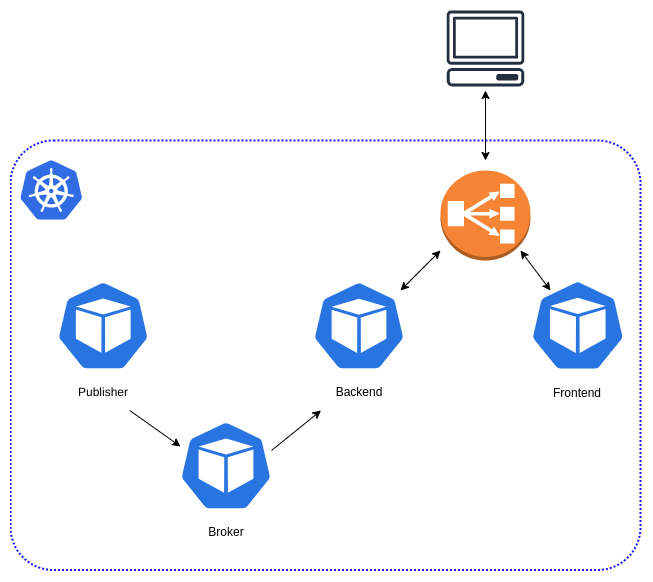

The diagram above was exported from draw.io. Its source (the exported page's mxGraphModel, read from the mxfile embedded in the PNG):
<mxGraphModel dx="2243" dy="1187" grid="1" gridSize="10" guides="1" tooltips="1" connect="1" arrows="1" fold="1" page="1" pageScale="1" pageWidth="850" pageHeight="1100" math="0" shadow="0">
  <root>
    <mxCell id="0" />
    <mxCell id="1" parent="0" />
    <mxCell id="fkt6S2HjGsQ8nsvMSzdi-3" value="" style="rounded=1;arcSize=10;dashed=1;fillColor=none;gradientColor=none;dashPattern=1 1;strokeWidth=2;strokeColor=#1717FF;" vertex="1" parent="1">
      <mxGeometry x="52" y="240" width="630" height="429.5" as="geometry" />
    </mxCell>
    <mxCell id="fkt6S2HjGsQ8nsvMSzdi-1" value="" style="aspect=fixed;html=1;points=[];align=center;image;fontSize=12;image=img/lib/mscae/Kubernetes.svg;" vertex="1" parent="1">
      <mxGeometry x="62" y="260" width="62.5" height="60" as="geometry" />
    </mxCell>
    <mxCell id="fkt6S2HjGsQ8nsvMSzdi-7" value="" style="group" vertex="1" connectable="0" parent="1">
      <mxGeometry x="207.5" y="520" width="120" height="130" as="geometry" />
    </mxCell>
    <mxCell id="fkt6S2HjGsQ8nsvMSzdi-5" value="" style="html=1;dashed=0;whitespace=wrap;fillColor=#2875E2;strokeColor=#ffffff;points=[[0.005,0.63,0],[0.1,0.2,0],[0.9,0.2,0],[0.5,0,0],[0.995,0.63,0],[0.72,0.99,0],[0.5,1,0],[0.28,0.99,0]];shape=mxgraph.kubernetes.icon;prIcon=pod" vertex="1" parent="fkt6S2HjGsQ8nsvMSzdi-7">
      <mxGeometry width="120" height="90.43478260869566" as="geometry" />
    </mxCell>
    <mxCell id="fkt6S2HjGsQ8nsvMSzdi-6" value="Broker" style="text;html=1;strokeColor=none;fillColor=none;align=center;verticalAlign=middle;whiteSpace=wrap;rounded=0;" vertex="1" parent="fkt6S2HjGsQ8nsvMSzdi-7">
      <mxGeometry x="12" y="92.31884057971014" width="96" height="37.68115942028986" as="geometry" />
    </mxCell>
    <mxCell id="fkt6S2HjGsQ8nsvMSzdi-8" value="" style="group" vertex="1" connectable="0" parent="1">
      <mxGeometry x="340.5" y="380.25" width="120" height="129.75" as="geometry" />
    </mxCell>
    <mxCell id="fkt6S2HjGsQ8nsvMSzdi-9" value="" style="html=1;dashed=0;whitespace=wrap;fillColor=#2875E2;strokeColor=#ffffff;points=[[0.005,0.63,0],[0.1,0.2,0],[0.9,0.2,0],[0.5,0,0],[0.995,0.63,0],[0.72,0.99,0],[0.5,1,0],[0.28,0.99,0]];shape=mxgraph.kubernetes.icon;prIcon=pod" vertex="1" parent="fkt6S2HjGsQ8nsvMSzdi-8">
      <mxGeometry width="120" height="90.26086956521739" as="geometry" />
    </mxCell>
    <mxCell id="fkt6S2HjGsQ8nsvMSzdi-10" value="Backend" style="text;html=1;strokeColor=none;fillColor=none;align=center;verticalAlign=middle;whiteSpace=wrap;rounded=0;" vertex="1" parent="fkt6S2HjGsQ8nsvMSzdi-8">
      <mxGeometry x="12" y="92.14130434782608" width="96" height="37.608695652173914" as="geometry" />
    </mxCell>
    <mxCell id="fkt6S2HjGsQ8nsvMSzdi-11" value="" style="group" vertex="1" connectable="0" parent="1">
      <mxGeometry x="556.5" y="379" width="125.5" height="132" as="geometry" />
    </mxCell>
    <mxCell id="fkt6S2HjGsQ8nsvMSzdi-12" value="" style="html=1;dashed=0;whitespace=wrap;fillColor=#2875E2;strokeColor=#ffffff;points=[[0.005,0.63,0],[0.1,0.2,0],[0.9,0.2,0],[0.5,0,0],[0.995,0.63,0],[0.72,0.99,0],[0.5,1,0],[0.28,0.99,0]];shape=mxgraph.kubernetes.icon;prIcon=pod" vertex="1" parent="fkt6S2HjGsQ8nsvMSzdi-11">
      <mxGeometry width="125.5" height="91.82608695652175" as="geometry" />
    </mxCell>
    <mxCell id="fkt6S2HjGsQ8nsvMSzdi-13" value="Frontend" style="text;html=1;strokeColor=none;fillColor=none;align=center;verticalAlign=middle;whiteSpace=wrap;rounded=0;" vertex="1" parent="fkt6S2HjGsQ8nsvMSzdi-11">
      <mxGeometry x="12.55" y="93.73913043478261" width="100.4" height="38.26086956521739" as="geometry" />
    </mxCell>
    <mxCell id="fkt6S2HjGsQ8nsvMSzdi-14" value="" style="group" vertex="1" connectable="0" parent="1">
      <mxGeometry x="82" y="380" width="125.5" height="130" as="geometry" />
    </mxCell>
    <mxCell id="fkt6S2HjGsQ8nsvMSzdi-15" value="" style="html=1;dashed=0;whitespace=wrap;fillColor=#2875E2;strokeColor=#ffffff;points=[[0.005,0.63,0],[0.1,0.2,0],[0.9,0.2,0],[0.5,0,0],[0.995,0.63,0],[0.72,0.99,0],[0.5,1,0],[0.28,0.99,0]];shape=mxgraph.kubernetes.icon;prIcon=pod" vertex="1" parent="fkt6S2HjGsQ8nsvMSzdi-14">
      <mxGeometry width="125.49999999999999" height="90.43478260869566" as="geometry" />
    </mxCell>
    <mxCell id="fkt6S2HjGsQ8nsvMSzdi-16" value="Publisher" style="text;html=1;strokeColor=none;fillColor=none;align=center;verticalAlign=middle;whiteSpace=wrap;rounded=0;" vertex="1" parent="fkt6S2HjGsQ8nsvMSzdi-14">
      <mxGeometry x="12.549999999999999" y="92.31884057971014" width="100.39999999999999" height="37.68115942028985" as="geometry" />
    </mxCell>
    <mxCell id="fkt6S2HjGsQ8nsvMSzdi-22" value="" style="endArrow=classic;html=1;" edge="1" parent="1" source="fkt6S2HjGsQ8nsvMSzdi-16">
      <mxGeometry width="50" height="50" relative="1" as="geometry">
        <mxPoint x="142" y="574.67" as="sourcePoint" />
        <mxPoint x="222" y="546" as="targetPoint" />
      </mxGeometry>
    </mxCell>
    <mxCell id="fkt6S2HjGsQ8nsvMSzdi-23" value="" style="endArrow=classic;html=1;" edge="1" parent="1">
      <mxGeometry width="50" height="50" relative="1" as="geometry">
        <mxPoint x="313" y="550" as="sourcePoint" />
        <mxPoint x="362.5" y="510" as="targetPoint" />
      </mxGeometry>
    </mxCell>
    <mxCell id="fkt6S2HjGsQ8nsvMSzdi-25" value="" style="endArrow=classic;startArrow=classic;html=1;" edge="1" parent="1">
      <mxGeometry width="50" height="50" relative="1" as="geometry">
        <mxPoint x="442" y="390" as="sourcePoint" />
        <mxPoint x="482" y="350" as="targetPoint" />
      </mxGeometry>
    </mxCell>
    <mxCell id="fkt6S2HjGsQ8nsvMSzdi-27" value="" style="outlineConnect=0;dashed=0;verticalLabelPosition=bottom;verticalAlign=top;align=center;html=1;shape=mxgraph.aws3.classic_load_balancer;fillColor=#F58534;gradientColor=none;strokeColor=#1717FF;" vertex="1" parent="1">
      <mxGeometry x="482" y="270" width="90" height="90" as="geometry" />
    </mxCell>
    <mxCell id="fkt6S2HjGsQ8nsvMSzdi-28" value="" style="endArrow=classic;startArrow=classic;html=1;" edge="1" parent="1">
      <mxGeometry width="50" height="50" relative="1" as="geometry">
        <mxPoint x="592" y="390" as="sourcePoint" />
        <mxPoint x="562" y="350" as="targetPoint" />
      </mxGeometry>
    </mxCell>
    <mxCell id="fkt6S2HjGsQ8nsvMSzdi-32" value="" style="outlineConnect=0;fontColor=#232F3E;gradientColor=none;fillColor=#232F3E;strokeColor=none;dashed=0;verticalLabelPosition=bottom;verticalAlign=top;align=center;html=1;fontSize=12;fontStyle=0;aspect=fixed;pointerEvents=1;shape=mxgraph.aws4.client;" vertex="1" parent="1">
      <mxGeometry x="488" y="110" width="78" height="76" as="geometry" />
    </mxCell>
    <mxCell id="fkt6S2HjGsQ8nsvMSzdi-33" value="" style="endArrow=classic;startArrow=classic;html=1;" edge="1" parent="1">
      <mxGeometry width="50" height="50" relative="1" as="geometry">
        <mxPoint x="527" y="260" as="sourcePoint" />
        <mxPoint x="527" y="190" as="targetPoint" />
      </mxGeometry>
    </mxCell>
  </root>
</mxGraphModel>